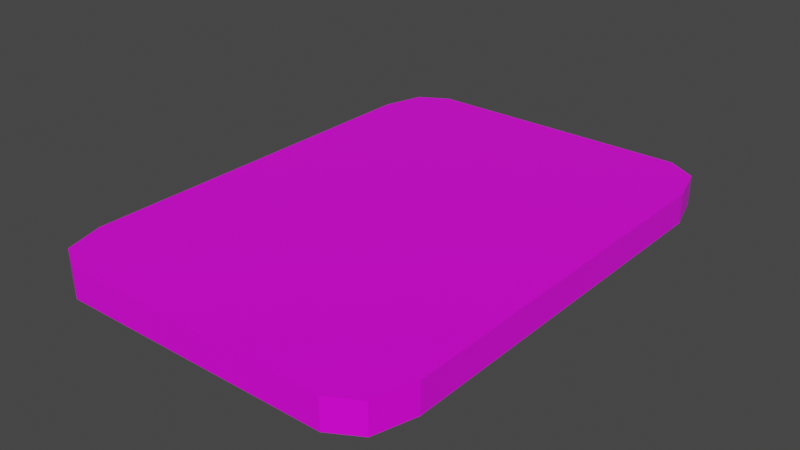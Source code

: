 # Source: tablet.blend  (saved by Blender 2.92.15; exported with 4.5.12 LTS)
import bpy
from mathutils import Matrix  # noqa: F401  (used for matrix-valued properties, if any)

bpy.ops.wm.read_factory_settings(use_empty=True)
scene = bpy.context.scene
scene.name = 'Scene'

# ---- collections
col_collection = bpy.data.collections.new('Collection'); scene.collection.children.link(col_collection)

# ---- images (referenced by path relative to the original .blend; pixels are not part of the script)
import os
ASSET_DIR = os.environ.get("B2B_ASSET_DIR", "")  # directory of the original .blend (textures are referenced by path, not embedded)
HERE = os.path.dirname(os.path.abspath(__file__))  # packed textures are extracted next to this script under _unpacked/

def load_image(name, relpath, width, height, colorspace="sRGB"):
    """Load a texture the original file referenced (path relative to the .blend, or extracted next to this script)."""
    p = next((c for c in (os.path.join(HERE, relpath), os.path.join(ASSET_DIR, relpath)) if relpath and os.path.exists(c)), "")
    if p:
        img = bpy.data.images.load(p, check_existing=True)
        img.name = name
    else:  # same state as the original file: an image datablock whose file is absent (Cycles renders it pink)
        img = bpy.data.images.new(name, width, height)
        img.source = "FILE"
        img.filepath = "//" + (relpath or name)
    img.colorspace_settings.name = colorspace
    return img
img_tablet_png = load_image('tablet.png', 'tablet.png', 1024, 1024, 'sRGB')

# ---- materials (node trees are filled in below, after node groups)
mat_material = bpy.data.materials.new('Material')
mat_material.alpha_threshold = 0.0
mat_material.use_transparent_shadow = False
mat_material.line_color = (0.0, 0.0, 0.0, 1.0)

# ---- material node trees
mat_material.use_nodes = True; mat_material.node_tree.nodes.clear()
_N = mat_material.node_tree.nodes; _L = mat_material.node_tree.links
n0 = _N.new('ShaderNodeOutputMaterial'); n0.name = 'Material Output'; n0.location = (300, 300)
n1 = _N.new('ShaderNodeBsdfPrincipled'); n1.name = 'Principled BSDF'; n1.location = (10, 300)
n1.distribution = 'GGX'
n1.subsurface_method = 'BURLEY'
n1.inputs[2].default_value = 0.4
n1.inputs[3].default_value = 1.45
n1.inputs[27].default_value = (0.0, 0.0, 0.0, 1.0)
n1.inputs[28].default_value = 1.0
n2 = _N.new('ShaderNodeTexImage'); n2.name = 'Image Texture'; n2.location = (-280, 280)
n2.image = img_tablet_png
_L.new(n1.outputs[0], n0.inputs[0])
_L.new(n2.outputs[0], n1.inputs[0])
n0.is_active_output = True

# ---- world
world_world = bpy.data.worlds.new('World'); scene.world = world_world
world_world.use_nodes = True; world_world.node_tree.nodes.clear()
_N = world_world.node_tree.nodes; _L = world_world.node_tree.links
n0 = _N.new('ShaderNodeOutputWorld'); n0.name = 'World Output'; n0.location = (300, 300)
n1 = _N.new('ShaderNodeBackground'); n1.name = 'Background'; n1.location = (10, 300)
n1.inputs[0].default_value = (0.05088, 0.05088, 0.05088, 1.0)
_L.new(n1.outputs[0], n0.inputs[0])
n0.is_active_output = True
world_world.color = (0.05088, 0.05088, 0.05088)
world_world.use_sun_shadow = False
world_world.sun_shadow_jitter_overblur = 0.0

# ---- meshes
me_cube = bpy.data.meshes.new('Cube')
me_cube.from_pydata([(1.0, 0.7689, 1.0), (0.7689, 1.0, 1.0), (0.9323, 0.9323, 1.0), (0.7689, 1.0, -1.0), (1.0, 0.7689, -1.0), (0.9323, 0.9323, -1.0), (0.7689, -1.0, 1.0), (1.0, -0.7689, 1.0), (0.9323, -0.9323, 1.0), (1.0, -0.7689, -1.0), (0.7689, -1.0, -1.0), (0.9323, -0.9323, -1.0), (-0.7689, 1.0, 1.0), (-1.0, 0.7689, 1.0), (-0.9323, 0.9323, 1.0), (-1.0, 0.7689, -1.0), (-0.7689, 1.0, -1.0), (-0.9323, 0.9323, -1.0), (-1.0, -0.7689, 1.0), (-0.7689, -1.0, 1.0), (-0.9323, -0.9323, 1.0), (-0.7689, -1.0, -1.0), (-1.0, -0.7689, -1.0), (-0.9323, -0.9323, -1.0)], [], [(15, 17, 16, 3, 5, 4, 9, 11, 10, 21, 23, 22), (22, 18, 13, 15), (10, 6, 19, 21), (0, 2, 1, 12, 14, 13, 18, 20, 19, 6, 8, 7), (4, 0, 7, 9), (0, 4, 5, 2), (2, 5, 3, 1), (21, 19, 20, 23), (23, 20, 18, 22), (6, 10, 11, 8), (8, 11, 9, 7), (12, 16, 17, 14), (14, 17, 15, 13), (16, 12, 1, 3)])
_uv = me_cube.uv_layers.new(name='UVMap')
_uv.uv.foreach_set('vector', [0.01755, 0.7753, 0.02103, 0.795, 0.02943, 0.8031, 0.1085, 0.8031, 0.1169, 0.795, 0.1204, 0.7753, 0.1204, 0.5899, 0.1169, 0.5702, 0.1085, 0.562, 0.02943, 0.562, 0.02103, 0.5702, 0.01755, 0.5899, 0.02943, 0.5713, 0.02943, 0.8124, 0.1085, 0.8124, 0.1085, 0.5713, 0.1085, 0.5713, 0.1085, 0.8124, 0.02943, 0.8124, 0.02943, 0.5713, 0.971, 0.8733, 0.9391, 0.9526, 0.8622, 0.9854, 0.1378, 0.9854, 0.06086, 0.9526, 0.02898, 0.8733, 0.02898, 0.1267, 0.06086, 0.0474, 0.1378, 0.01455, 0.8622, 0.01455, 0.9391, 0.0474, 0.971, 0.1267, 0.1085, 0.5713, 0.1085, 0.8124, 0.02943, 0.8124, 0.02943, 0.5713, 0.1085, 0.8124, 0.1085, 0.5713, 0.1169, 0.5713, 0.1169, 0.8124, 0.1169, 0.8124, 0.1169, 0.5713, 0.1085, 0.5713, 0.1085, 0.8124, 0.02943, 0.5713, 0.02943, 0.8124, 0.02103, 0.8124, 0.02103, 0.5713, 0.02103, 0.5713, 0.02103, 0.8124, 0.02943, 0.8124, 0.02943, 0.5713, 0.1085, 0.8124, 0.1085, 0.5713, 0.1169, 0.5713, 0.1169, 0.8124, 0.02103, 0.8124, 0.02103, 0.5713, 0.02943, 0.5713, 0.02943, 0.8124, 0.02943, 0.8124, 0.02943, 0.5713, 0.02103, 0.5713, 0.02103, 0.8124, 0.1169, 0.8124, 0.1169, 0.5713, 0.1085, 0.5713, 0.1085, 0.8124, 0.02943, 0.5713, 0.02943, 0.8124, 0.1085, 0.8124, 0.1085, 0.5713])
me_cube.materials.append(mat_material)
me_cube.use_remesh_preserve_volume = False
me_cube.use_remesh_preserve_attributes = False
me_cube.use_mirror_vertex_groups = False
me_cube.update()

# ---- objects
ob_cube = bpy.data.objects.new('Cube', me_cube)

# ---- transforms, parenting, visibility, modifiers, constraints
ob_cube.location = (0.0, 0.0, 0.0)
ob_cube.scale = (1.0, 1.4, 0.08444)
ob_cube.lock_rotations_4d = False
ob_cube.empty_display_type = 'ARROWS'
ob_cube.lineart.crease_threshold = 0.0

# ---- collection membership
col_collection.objects.link(ob_cube)

# ---- scene / render settings (as saved in the file)
scene.frame_start = 1; scene.frame_end = 250; scene.frame_set(1)
scene.render.engine = 'BLENDER_EEVEE_NEXT'
scene.cycles.use_denoising = False
scene.cycles.samples = 128
scene.cycles.sampling_pattern = 'TABULATED_SOBOL'
scene.cycles.use_adaptive_sampling = False
scene.cycles.use_light_tree = False
scene.view_settings.view_transform = 'Filmic'
bpy.context.view_layer.update()

# ---- added for rendering (the .blend has no active camera and no usable light): camera, sun
cam_auto = bpy.data.cameras.new('AutoCamera')
cam_auto.lens = 50.0
cam_auto.sensor_width = 36.0
cam_auto.clip_end = 1000.0
ob_auto_camera = bpy.data.objects.new('AutoCamera', cam_auto)
scene.collection.objects.link(ob_auto_camera)
ob_auto_camera.location = (3.18805, -3.82566, 2.55044)
ob_auto_camera.rotation_euler = (1.09748, -7.21219e-08, 0.694738)
scene.camera = ob_auto_camera
light_auto_sun = bpy.data.lights.new('AutoSun', 'SUN')
light_auto_sun.energy = 3.0
light_auto_sun.angle = 0.0523599
ob_auto_sun = bpy.data.objects.new('AutoSun', light_auto_sun)
scene.collection.objects.link(ob_auto_sun)
ob_auto_sun.rotation_euler = (0.872665, 0.174533, 0.523599)
bpy.context.view_layer.update()
